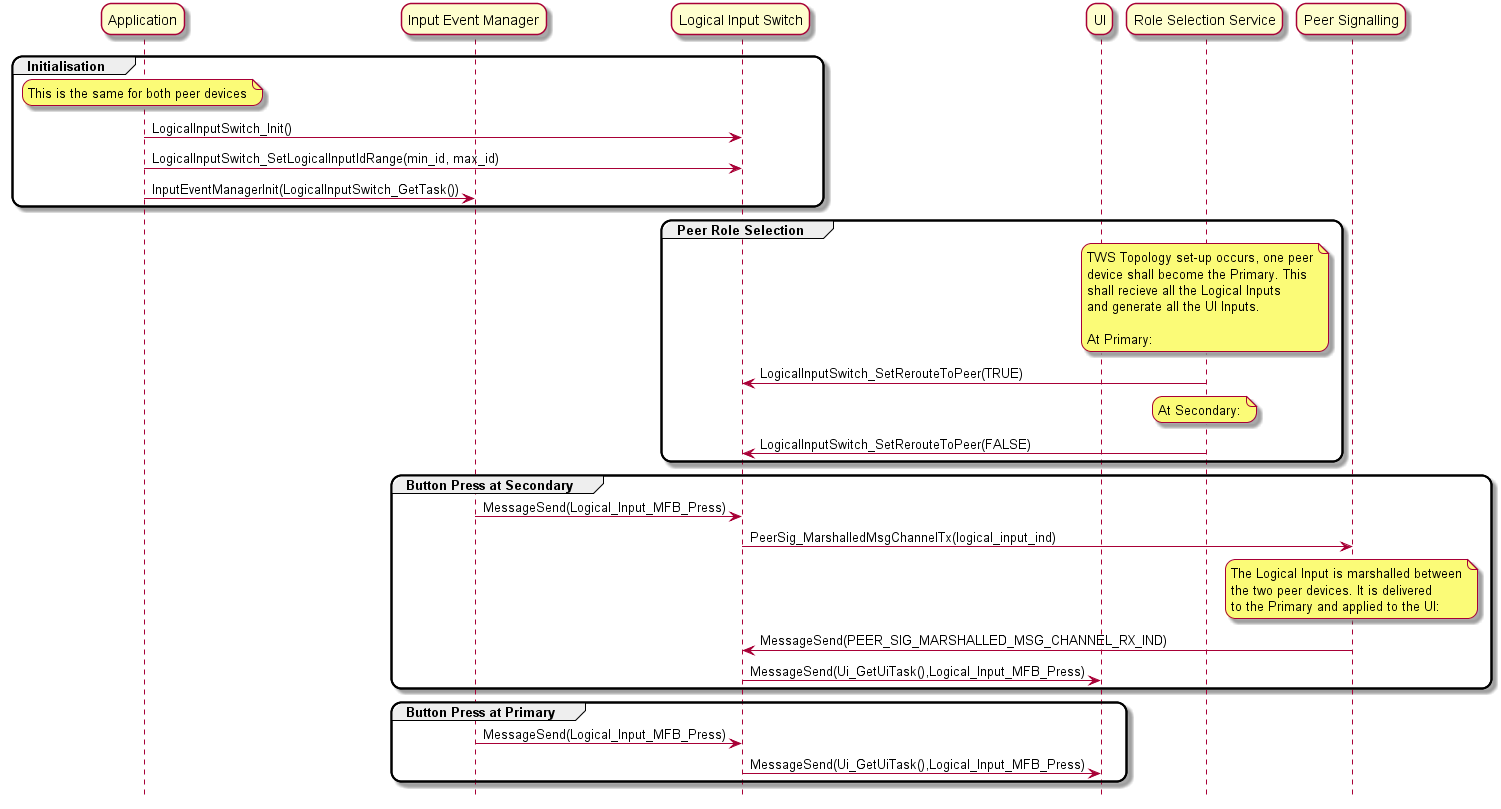

The diagram above was rendered by PlantUML. Its source (embedded in the PNG):
@startuml inline_umlgraph_2.png
            skinparam roundcorner 20
            hide footbox

            participant "Application" as app
            participant "Input Event Manager" as iem
            participant "Logical Input Switch" as lis
            participant "UI" as ui
            participant "Role Selection Service" as rss
            participant "Peer Signalling" as ps

            group Initialisation
            note over app
                This is the same for both peer devices
            end note

            app->lis: LogicalInputSwitch_Init()
            app->lis: LogicalInputSwitch_SetLogicalInputIdRange(min_id, max_id)
            app->iem: InputEventManagerInit(LogicalInputSwitch_GetTask())

            end group

            group Peer Role Selection
            note over rss
                TWS Topology set-up occurs, one peer
                device shall become the Primary. This
                shall recieve all the Logical Inputs
                and generate all the UI Inputs.

                At Primary:
            end note

            rss->lis: LogicalInputSwitch_SetRerouteToPeer(TRUE)

            note over rss
                At Secondary:
            end note

            rss->lis: LogicalInputSwitch_SetRerouteToPeer(FALSE)
            end group

            group Button Press at Secondary

            iem->lis: MessageSend(Logical_Input_MFB_Press)
            lis->ps: PeerSig_MarshalledMsgChannelTx(logical_input_ind)

            note over ps
                The Logical Input is marshalled between
                the two peer devices. It is delivered
                to the Primary and applied to the UI:
            end note

            ps->lis: MessageSend(PEER_SIG_MARSHALLED_MSG_CHANNEL_RX_IND)
            lis->ui: MessageSend(Ui_GetUiTask(),Logical_Input_MFB_Press)

            end group

            group Button Press at Primary

            iem->lis: MessageSend(Logical_Input_MFB_Press)
            lis->ui: MessageSend(Ui_GetUiTask(),Logical_Input_MFB_Press)

            end group
@enduml